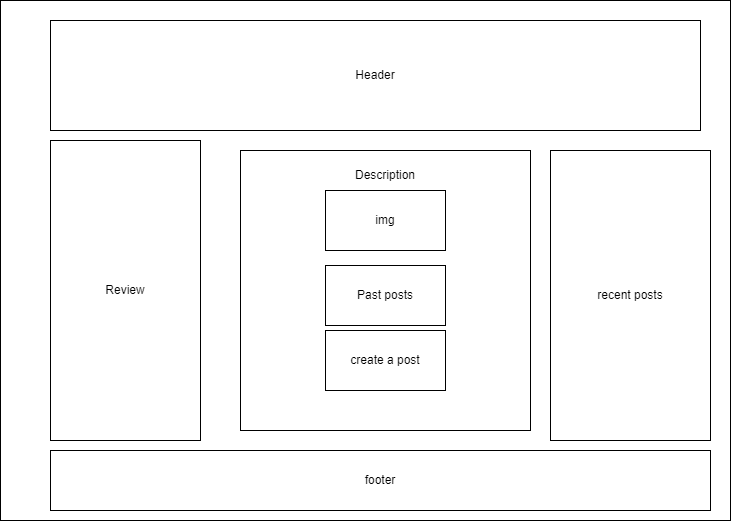

The diagram above was exported from draw.io. Its source (the exported page's mxGraphModel, read from the mxfile embedded in the PNG):
<mxGraphModel dx="780" dy="1112" grid="1" gridSize="10" guides="1" tooltips="1" connect="1" arrows="1" fold="1" page="1" pageScale="1" pageWidth="850" pageHeight="1100" math="0" shadow="0">
  <root>
    <mxCell id="0" />
    <mxCell id="1" parent="0" />
    <mxCell id="WnE3KACZ1s5Qp1eYEfM4-1" value="" style="rounded=0;whiteSpace=wrap;html=1;" vertex="1" parent="1">
      <mxGeometry x="60" y="180" width="730" height="520" as="geometry" />
    </mxCell>
    <mxCell id="WnE3KACZ1s5Qp1eYEfM4-2" value="" style="rounded=0;whiteSpace=wrap;html=1;" vertex="1" parent="1">
      <mxGeometry x="300" y="330" width="290" height="280" as="geometry" />
    </mxCell>
    <mxCell id="WnE3KACZ1s5Qp1eYEfM4-5" value="Description" style="text;html=1;strokeColor=none;fillColor=none;align=center;verticalAlign=middle;whiteSpace=wrap;rounded=0;" vertex="1" parent="1">
      <mxGeometry x="415" y="340" width="60" height="30" as="geometry" />
    </mxCell>
    <mxCell id="WnE3KACZ1s5Qp1eYEfM4-8" value="img" style="rounded=0;whiteSpace=wrap;html=1;" vertex="1" parent="1">
      <mxGeometry x="385" y="370" width="120" height="60" as="geometry" />
    </mxCell>
    <mxCell id="WnE3KACZ1s5Qp1eYEfM4-9" value="Review" style="rounded=0;whiteSpace=wrap;html=1;" vertex="1" parent="1">
      <mxGeometry x="110" y="320" width="150" height="300" as="geometry" />
    </mxCell>
    <mxCell id="WnE3KACZ1s5Qp1eYEfM4-10" value="Past posts" style="rounded=0;whiteSpace=wrap;html=1;" vertex="1" parent="1">
      <mxGeometry x="385" y="445" width="120" height="60" as="geometry" />
    </mxCell>
    <mxCell id="WnE3KACZ1s5Qp1eYEfM4-11" value="recent posts" style="rounded=0;whiteSpace=wrap;html=1;" vertex="1" parent="1">
      <mxGeometry x="610" y="330" width="160" height="290" as="geometry" />
    </mxCell>
    <mxCell id="WnE3KACZ1s5Qp1eYEfM4-12" value="create a post" style="rounded=0;whiteSpace=wrap;html=1;" vertex="1" parent="1">
      <mxGeometry x="385" y="510" width="120" height="60" as="geometry" />
    </mxCell>
    <mxCell id="WnE3KACZ1s5Qp1eYEfM4-13" value="footer" style="rounded=0;whiteSpace=wrap;html=1;" vertex="1" parent="1">
      <mxGeometry x="110" y="630" width="660" height="60" as="geometry" />
    </mxCell>
    <mxCell id="WnE3KACZ1s5Qp1eYEfM4-14" value="Header" style="rounded=0;whiteSpace=wrap;html=1;" vertex="1" parent="1">
      <mxGeometry x="110" y="200" width="650" height="110" as="geometry" />
    </mxCell>
  </root>
</mxGraphModel>